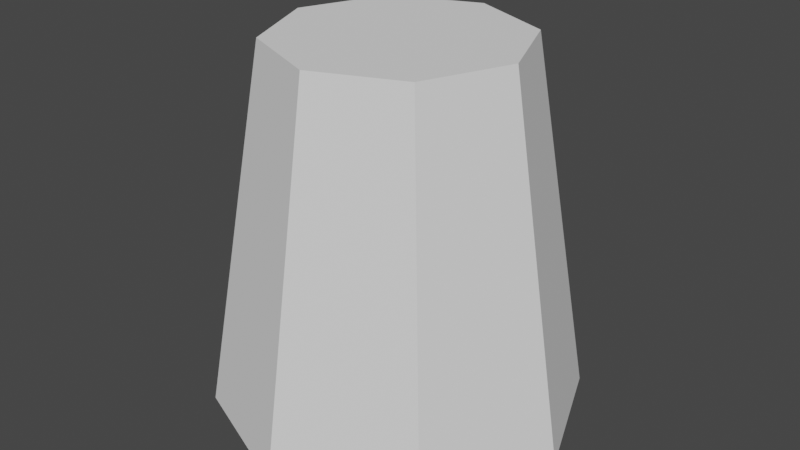 # Source: Rocks.blend  (saved by Blender 3.4.6; exported with 4.5.12 LTS)
import bpy
from mathutils import Matrix  # noqa: F401  (used for matrix-valued properties, if any)

bpy.ops.wm.read_factory_settings(use_empty=True)
scene = bpy.context.scene
scene.name = 'Scene'

# ---- collections
col_collection = bpy.data.collections.new('Collection'); scene.collection.children.link(col_collection)

# ---- world
world_world = bpy.data.worlds.new('World'); scene.world = world_world
world_world.use_nodes = True; world_world.node_tree.nodes.clear()
_N = world_world.node_tree.nodes; _L = world_world.node_tree.links
n0 = _N.new('ShaderNodeOutputWorld'); n0.name = 'World Output'; n0.location = (300, 300)
n1 = _N.new('ShaderNodeBackground'); n1.name = 'Background'; n1.location = (10, 300)
n1.inputs[0].default_value = (0.05088, 0.05088, 0.05088, 1.0)
_L.new(n1.outputs[0], n0.inputs[0])
n0.is_active_output = True
world_world.color = (0.05088, 0.05088, 0.05088)
world_world.use_sun_shadow = False
world_world.sun_shadow_jitter_overblur = 0.0

# ---- meshes
me_x = bpy.data.meshes.new('柱体')
me_x.from_pydata([(0.0, 1.0, 0.05253), (2.499e-09, 0.6645, 2.053), (0.7071, 0.7071, 0.05253), (0.4699, 0.4699, 2.053), (1.0, 0.0, 0.05253), (0.6645, 2.823e-10, 2.053), (0.7071, -0.7071, 0.05253), (0.4699, -0.4699, 2.053), (0.0, -1.0, 0.05253), (2.499e-09, -0.6645, 2.053), (-0.7071, -0.7071, 0.05253), (-0.4699, -0.4699, 2.053), (-1.0, 0.0, 0.05253), (-0.6645, 2.823e-10, 2.053), (-0.7071, 0.7071, 0.05253), (-0.4699, 0.4699, 2.053)], [], [(0, 1, 3, 2), (2, 3, 5, 4), (4, 5, 7, 6), (6, 7, 9, 8), (8, 9, 11, 10), (10, 11, 13, 12), (3, 1, 15, 13, 11, 9, 7, 5), (12, 13, 15, 14), (14, 15, 1, 0), (0, 2, 4, 6, 8, 10, 12, 14)])
_uv = me_x.uv_layers.new(name='UV 贴图')
_uv.uv.foreach_set('vector', [1.0, 0.5, 1.0, 1.0, 0.875, 1.0, 0.875, 0.5, 0.875, 0.5, 0.875, 1.0, 0.75, 1.0, 0.75, 0.5, 0.75, 0.5, 0.75, 1.0, 0.625, 1.0, 0.625, 0.5, 0.625, 0.5, 0.625, 1.0, 0.5, 1.0, 0.5, 0.5, 0.5, 0.5, 0.5, 1.0, 0.375, 1.0, 0.375, 0.5, 0.375, 0.5, 0.375, 1.0, 0.25, 1.0, 0.25, 0.5, 0.4197, 0.4197, 0.25, 0.49, 0.08029, 0.4197, 0.01, 0.25, 0.08029, 0.08029, 0.25, 0.01, 0.4197, 0.08029, 0.49, 0.25, 0.25, 0.5, 0.25, 1.0, 0.125, 1.0, 0.125, 0.5, 0.125, 0.5, 0.125, 1.0, 0.0, 1.0, 0.0, 0.5, 0.75, 0.49, 0.9197, 0.4197, 0.99, 0.25, 0.9197, 0.08029, 0.75, 0.01, 0.5803, 0.08029, 0.51, 0.25, 0.5803, 0.4197])
me_x.update()

# ---- objects
ob_x = bpy.data.objects.new('柱体', me_x)

# ---- transforms, parenting, visibility, modifiers, constraints
ob_x.location = (0.0, 0.0, 0.0)

# ---- collection membership
col_collection.objects.link(ob_x)

# ---- scene / render settings (as saved in the file)
scene.frame_start = 1; scene.frame_end = 250; scene.frame_set(1)
scene.render.engine = 'BLENDER_EEVEE_NEXT'
scene.cycles.sampling_pattern = 'TABULATED_SOBOL'
scene.cycles.use_light_tree = False
scene.view_settings.view_transform = 'Filmic'
bpy.context.view_layer.update()

# ---- added for rendering (the .blend has no active camera and no usable light): camera, sun
cam_auto = bpy.data.cameras.new('AutoCamera')
cam_auto.lens = 50.0
cam_auto.sensor_width = 36.0
cam_auto.clip_end = 1000.0
ob_auto_camera = bpy.data.objects.new('AutoCamera', cam_auto)
scene.collection.objects.link(ob_auto_camera)
ob_auto_camera.location = (3.20507, -3.84609, 3.61659)
ob_auto_camera.rotation_euler = (1.09748, -7.21219e-08, 0.694738)
scene.camera = ob_auto_camera
light_auto_sun = bpy.data.lights.new('AutoSun', 'SUN')
light_auto_sun.energy = 3.0
light_auto_sun.angle = 0.0523599
ob_auto_sun = bpy.data.objects.new('AutoSun', light_auto_sun)
scene.collection.objects.link(ob_auto_sun)
ob_auto_sun.rotation_euler = (0.872665, 0.174533, 0.523599)
bpy.context.view_layer.update()
